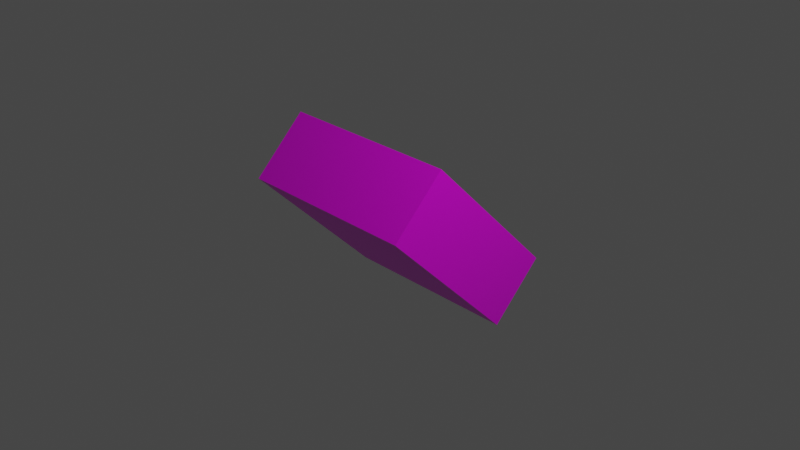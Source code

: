 # Source: ammo.blend  (saved by Blender 3.0.42; exported with 4.5.12 LTS)
import bpy
from mathutils import Matrix  # noqa: F401  (used for matrix-valued properties, if any)

bpy.ops.wm.read_factory_settings(use_empty=True)
scene = bpy.context.scene
scene.name = 'Scene'

# ---- collections
col_collection = bpy.data.collections.new('Collection'); scene.collection.children.link(col_collection)

# ---- images (referenced by path relative to the original .blend; pixels are not part of the script)
import os
ASSET_DIR = os.environ.get("B2B_ASSET_DIR", "")  # directory of the original .blend (textures are referenced by path, not embedded)
HERE = os.path.dirname(os.path.abspath(__file__))  # packed textures are extracted next to this script under _unpacked/

def load_image(name, relpath, width, height, colorspace="sRGB"):
    """Load a texture the original file referenced (path relative to the .blend, or extracted next to this script)."""
    p = next((c for c in (os.path.join(HERE, relpath), os.path.join(ASSET_DIR, relpath)) if relpath and os.path.exists(c)), "")
    if p:
        img = bpy.data.images.load(p, check_existing=True)
        img.name = name
    else:  # same state as the original file: an image datablock whose file is absent (Cycles renders it pink)
        img = bpy.data.images.new(name, width, height)
        img.source = "FILE"
        img.filepath = "//" + (relpath or name)
    img.colorspace_settings.name = colorspace
    return img
img_ammo_png = load_image('ammo.png', 'textures/ammo.png', 1024, 1024, 'sRGB')

# ---- materials (node trees are filled in below, after node groups)
mat_material = bpy.data.materials.new('Material')
mat_material.alpha_threshold = 0.0
mat_material.use_transparent_shadow = False
mat_material.line_color = (0.0, 0.0, 0.0, 1.0)

# ---- material node trees
mat_material.use_nodes = True; mat_material.node_tree.nodes.clear()
_N = mat_material.node_tree.nodes; _L = mat_material.node_tree.links
n0 = _N.new('ShaderNodeOutputMaterial'); n0.name = 'Material Output'; n0.location = (300, 300)
n1 = _N.new('ShaderNodeBsdfPrincipled'); n1.name = 'Principled BSDF'; n1.location = (10, 300)
n1.distribution = 'GGX'
n1.subsurface_method = 'RANDOM_WALK_SKIN'
n1.inputs[2].default_value = 0.4
n1.inputs[3].default_value = 1.45
n1.inputs[27].default_value = (0.0, 0.0, 0.0, 1.0)
n1.inputs[28].default_value = 1.0
n2 = _N.new('ShaderNodeTexImage'); n2.name = 'Image Texture'; n2.location = (-280, 280)
n2.image = img_ammo_png
_L.new(n1.outputs[0], n0.inputs[0])
_L.new(n2.outputs[0], n1.inputs[0])
n0.is_active_output = True

# ---- world
world_world = bpy.data.worlds.new('World'); scene.world = world_world
world_world.use_nodes = True; world_world.node_tree.nodes.clear()
_N = world_world.node_tree.nodes; _L = world_world.node_tree.links
n0 = _N.new('ShaderNodeOutputWorld'); n0.name = 'World Output'; n0.location = (300, 300)
n1 = _N.new('ShaderNodeBackground'); n1.name = 'Background'; n1.location = (10, 300)
n1.inputs[0].default_value = (0.05088, 0.05088, 0.05088, 1.0)
_L.new(n1.outputs[0], n0.inputs[0])
n0.is_active_output = True
world_world.color = (0.05088, 0.05088, 0.05088)
world_world.use_sun_shadow = False
world_world.sun_shadow_jitter_overblur = 0.0

# ---- cameras
cam_camera = bpy.data.cameras.new('Camera')
cam_camera.clip_end = 100.0
cam_camera.ortho_scale = 7.314

# ---- lights
light_light = bpy.data.lights.new('Light', 'POINT')
light_light.transmission_factor = 0.0
light_light.energy = 1000.0
light_light.shadow_soft_size = 0.1
light_light.shadow_maximum_resolution = 0.006
light_light.use_absolute_resolution = True

# ---- meshes
me_cube = bpy.data.meshes.new('Cube')
me_cube.from_pydata([(0.755, 0.755, 0.4), (1.0, 1.0, -0.4), (0.755, -0.755, 0.4), (1.0, -1.0, -0.4), (-0.755, 0.755, 0.4), (-1.0, 1.0, -0.4), (-0.755, -0.755, 0.4), (-1.0, -1.0, -0.4), (1.0, -1.0, 0.4), (-1.0, -1.0, 0.4), (1.0, 1.0, 0.4), (-1.0, 1.0, 0.4), (0.755, 0.755, 0.226), (0.755, -0.755, 0.226), (-0.755, 0.755, 0.226), (-0.755, -0.755, 0.226)], [], [(6, 2, 13, 15), (3, 8, 9, 7), (7, 9, 11, 5), (5, 1, 3, 7), (1, 10, 8, 3), (5, 11, 10, 1), (2, 6, 9, 8), (0, 2, 8, 10), (6, 4, 11, 9), (4, 0, 10, 11), (12, 14, 15, 13), (0, 4, 14, 12), (2, 0, 12, 13), (4, 6, 15, 14)])
_uv = me_cube.uv_layers.new(name='UVMap')
_uv.uv.foreach_set('vector', [0.6071, 0.9396, 0.6071, 0.563, 0.6505, 0.563, 0.6505, 0.9396, 0.9956, 0.9986, 0.7987, 0.9986, 0.7987, 0.5063, 0.9956, 0.5063, 0.7044, 0.9967, 0.5078, 0.9967, 0.5078, 0.5051, 0.7044, 0.5051, 0.5218, 0.5141, 0.9944, 0.5141, 0.9944, 0.9867, 0.5218, 0.9867, 0.9969, 0.996, 0.802, 0.996, 0.802, 0.5089, 0.9969, 0.5089, 0.7036, 0.9927, 0.5101, 0.9927, 0.5101, 0.509, 0.7036, 0.509, 0.5641, 0.9368, 0.9367, 0.9368, 0.9971, 0.9973, 0.5037, 0.9973, 0.5641, 0.5643, 0.5641, 0.9368, 0.5037, 0.9973, 0.5037, 0.5038, 0.9367, 0.9368, 0.9367, 0.5643, 0.9971, 0.5038, 0.9971, 0.9973, 0.9367, 0.5643, 0.5641, 0.5643, 0.5037, 0.5038, 0.9971, 0.5038, 0.01059, 0.5096, 0.4972, 0.5096, 0.4972, 0.9962, 0.01059, 0.9962, 0.6505, 0.9396, 0.6505, 0.563, 0.6939, 0.563, 0.6939, 0.9396, 0.6939, 0.9396, 0.6939, 0.563, 0.7373, 0.563, 0.7373, 0.9396, 0.7373, 0.9396, 0.7373, 0.563, 0.7807, 0.563, 0.7807, 0.9396])
me_cube.materials.append(mat_material)
me_cube.use_remesh_preserve_volume = False
me_cube.use_remesh_preserve_attributes = False
me_cube.use_mirror_vertex_groups = False
me_cube.update()

# ---- objects
ob_cube = bpy.data.objects.new('Cube', me_cube)
ob_light = bpy.data.objects.new('Light', light_light)
ob_camera = bpy.data.objects.new('Camera', cam_camera)

# ---- transforms, parenting, visibility, modifiers, constraints
ob_cube.location = (0.0, 0.0, 1.0)
ob_cube.rotation_euler = (-0.7854, -0.0, 0.0)
ob_cube.lock_rotations_4d = False
ob_cube.empty_display_type = 'ARROWS'
ob_cube.lineart.crease_threshold = 0.0
ob_light.location = (4.076, 1.005, 6.904)
ob_light.rotation_euler = (0.6503, 0.05522, 1.866)
ob_light.lock_rotations_4d = False
ob_light.empty_display_type = 'ARROWS'
ob_light.color = (0.0, 0.0, 0.0, 0.0)
ob_light.lineart.crease_threshold = 0.0
ob_camera.location = (7.359, -6.926, 5.958)
ob_camera.rotation_euler = (1.109, 0.0, 0.8149)
ob_camera.lock_rotations_4d = False
ob_camera.empty_display_type = 'ARROWS'
ob_camera.color = (0.0, 0.0, 0.0, 0.0)
ob_camera.display_type = 'WIRE'
ob_camera.lineart.crease_threshold = 0.0

# ---- collection membership
col_collection.objects.link(ob_cube)
col_collection.objects.link(ob_light)
col_collection.objects.link(ob_camera)

# ---- scene / render settings (as saved in the file)
scene.camera = ob_camera
scene.frame_start = 1; scene.frame_end = 250; scene.frame_set(1)
scene.render.engine = 'BLENDER_EEVEE_NEXT'
scene.cycles.sampling_pattern = 'TABULATED_SOBOL'
scene.cycles.use_light_tree = False
scene.view_settings.view_transform = 'Filmic'
bpy.context.view_layer.update()
